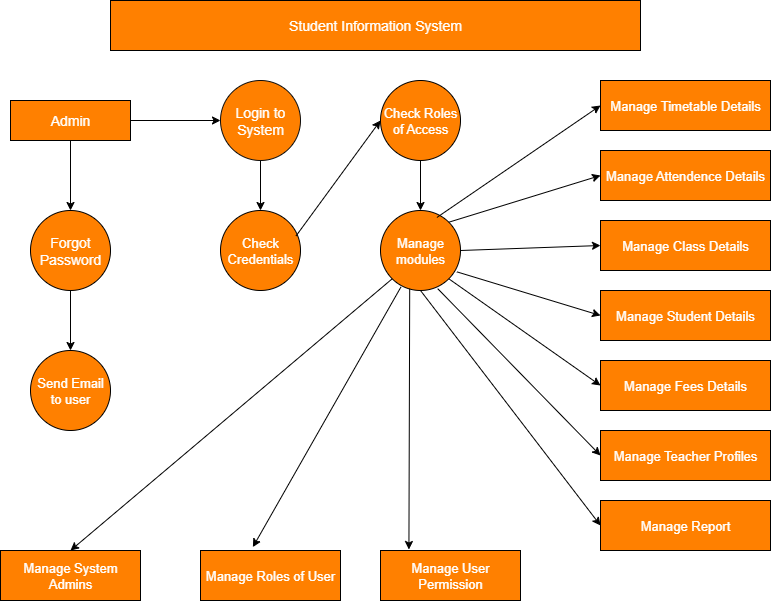

The diagram above was exported from draw.io. Its source (the exported page's mxGraphModel, read from the mxfile embedded in the PNG):
<mxGraphModel dx="1042" dy="562" grid="1" gridSize="10" guides="1" tooltips="1" connect="1" arrows="1" fold="1" page="1" pageScale="1" pageWidth="827" pageHeight="1169" math="0" shadow="0">
  <root>
    <mxCell id="0" />
    <mxCell id="1" parent="0" />
    <mxCell id="XhLNyS8Qf4iY-eQCNZRa-1" value="&lt;font style=&quot;color: rgb(255, 255, 255); font-size: 14px;&quot;&gt;Student Information System&lt;/font&gt;" style="rounded=0;whiteSpace=wrap;html=1;fillColor=#FF8000;" vertex="1" parent="1">
      <mxGeometry x="150" y="20" width="530" height="50" as="geometry" />
    </mxCell>
    <mxCell id="XhLNyS8Qf4iY-eQCNZRa-19" value="" style="edgeStyle=orthogonalEdgeStyle;rounded=0;orthogonalLoop=1;jettySize=auto;html=1;" edge="1" parent="1" source="XhLNyS8Qf4iY-eQCNZRa-2" target="XhLNyS8Qf4iY-eQCNZRa-3">
      <mxGeometry relative="1" as="geometry" />
    </mxCell>
    <mxCell id="XhLNyS8Qf4iY-eQCNZRa-20" value="" style="edgeStyle=orthogonalEdgeStyle;rounded=0;orthogonalLoop=1;jettySize=auto;html=1;" edge="1" parent="1" source="XhLNyS8Qf4iY-eQCNZRa-2" target="XhLNyS8Qf4iY-eQCNZRa-5">
      <mxGeometry relative="1" as="geometry" />
    </mxCell>
    <mxCell id="XhLNyS8Qf4iY-eQCNZRa-2" value="&lt;font style=&quot;color: rgb(255, 255, 255); font-size: 14px;&quot;&gt;Admin&lt;/font&gt;" style="rounded=0;whiteSpace=wrap;html=1;fillColor=#FF8000;" vertex="1" parent="1">
      <mxGeometry x="50" y="120" width="120" height="40" as="geometry" />
    </mxCell>
    <mxCell id="XhLNyS8Qf4iY-eQCNZRa-22" value="" style="edgeStyle=orthogonalEdgeStyle;rounded=0;orthogonalLoop=1;jettySize=auto;html=1;" edge="1" parent="1" source="XhLNyS8Qf4iY-eQCNZRa-3" target="XhLNyS8Qf4iY-eQCNZRa-6">
      <mxGeometry relative="1" as="geometry" />
    </mxCell>
    <mxCell id="XhLNyS8Qf4iY-eQCNZRa-3" value="&lt;font style=&quot;color: rgb(255, 255, 255); font-size: 14px;&quot;&gt;Login to System&lt;/font&gt;" style="ellipse;whiteSpace=wrap;html=1;aspect=fixed;strokeColor=light-dark(#0E0E0E,#EDEDED);fillColor=#FF8000;" vertex="1" parent="1">
      <mxGeometry x="260" y="100" width="80" height="80" as="geometry" />
    </mxCell>
    <mxCell id="XhLNyS8Qf4iY-eQCNZRa-23" value="" style="edgeStyle=orthogonalEdgeStyle;rounded=0;orthogonalLoop=1;jettySize=auto;html=1;" edge="1" parent="1" source="XhLNyS8Qf4iY-eQCNZRa-4" target="XhLNyS8Qf4iY-eQCNZRa-7">
      <mxGeometry relative="1" as="geometry" />
    </mxCell>
    <mxCell id="XhLNyS8Qf4iY-eQCNZRa-4" value="&lt;font style=&quot;color: rgb(255, 255, 255); font-size: 13px;&quot;&gt;Check Roles of Access&lt;/font&gt;" style="ellipse;whiteSpace=wrap;html=1;fillColor=#FF8000;" vertex="1" parent="1">
      <mxGeometry x="420" y="100" width="80" height="80" as="geometry" />
    </mxCell>
    <mxCell id="XhLNyS8Qf4iY-eQCNZRa-21" value="" style="edgeStyle=orthogonalEdgeStyle;rounded=0;orthogonalLoop=1;jettySize=auto;html=1;" edge="1" parent="1" source="XhLNyS8Qf4iY-eQCNZRa-5" target="XhLNyS8Qf4iY-eQCNZRa-8">
      <mxGeometry relative="1" as="geometry" />
    </mxCell>
    <mxCell id="XhLNyS8Qf4iY-eQCNZRa-5" value="&lt;font style=&quot;color: rgb(255, 255, 255); font-size: 14px;&quot;&gt;Forgot Password&lt;/font&gt;" style="ellipse;whiteSpace=wrap;html=1;fillColor=#FF8000;" vertex="1" parent="1">
      <mxGeometry x="70" y="230" width="80" height="80" as="geometry" />
    </mxCell>
    <mxCell id="XhLNyS8Qf4iY-eQCNZRa-6" value="&lt;font style=&quot;color: rgb(255, 255, 255); font-size: 13px;&quot;&gt;Check Credentials&lt;/font&gt;" style="ellipse;whiteSpace=wrap;html=1;fillColor=#FF8000;" vertex="1" parent="1">
      <mxGeometry x="260" y="230" width="80" height="80" as="geometry" />
    </mxCell>
    <mxCell id="XhLNyS8Qf4iY-eQCNZRa-7" value="&lt;font style=&quot;color: rgb(255, 255, 255); font-size: 13px;&quot;&gt;Manage modules&lt;/font&gt;" style="ellipse;whiteSpace=wrap;html=1;fillColor=#FF8000;" vertex="1" parent="1">
      <mxGeometry x="420" y="230" width="80" height="80" as="geometry" />
    </mxCell>
    <mxCell id="XhLNyS8Qf4iY-eQCNZRa-8" value="&lt;font style=&quot;color: rgb(255, 255, 255); font-size: 13px;&quot;&gt;Send Email to user&lt;/font&gt;" style="ellipse;whiteSpace=wrap;html=1;fillColor=#FF8000;" vertex="1" parent="1">
      <mxGeometry x="70" y="370" width="80" height="80" as="geometry" />
    </mxCell>
    <mxCell id="XhLNyS8Qf4iY-eQCNZRa-9" value="&lt;font style=&quot;color: rgb(255, 255, 255); font-size: 13px;&quot;&gt;Manage System Admins&lt;/font&gt;" style="whiteSpace=wrap;html=1;fillColor=#FF8000;" vertex="1" parent="1">
      <mxGeometry x="40" y="570" width="140" height="50" as="geometry" />
    </mxCell>
    <mxCell id="XhLNyS8Qf4iY-eQCNZRa-10" value="&lt;font style=&quot;color: rgb(255, 255, 255); font-size: 13px;&quot;&gt;Manage Roles of User&lt;/font&gt;" style="whiteSpace=wrap;html=1;fillColor=#FF8000;" vertex="1" parent="1">
      <mxGeometry x="240" y="570" width="140" height="50" as="geometry" />
    </mxCell>
    <mxCell id="XhLNyS8Qf4iY-eQCNZRa-11" value="&lt;font style=&quot;color: rgb(255, 255, 255); font-size: 13px;&quot;&gt;Manage User Permission&lt;/font&gt;" style="whiteSpace=wrap;html=1;fillColor=#FF8000;" vertex="1" parent="1">
      <mxGeometry x="420" y="570" width="140" height="50" as="geometry" />
    </mxCell>
    <mxCell id="XhLNyS8Qf4iY-eQCNZRa-12" value="&lt;font style=&quot;color: rgb(255, 255, 255); font-size: 13px;&quot;&gt;Manage Timetable Details&lt;/font&gt;" style="whiteSpace=wrap;html=1;fillColor=#FF8000;" vertex="1" parent="1">
      <mxGeometry x="640" y="100" width="170" height="50" as="geometry" />
    </mxCell>
    <mxCell id="XhLNyS8Qf4iY-eQCNZRa-13" value="&lt;font style=&quot;color: rgb(255, 255, 255); font-size: 13px;&quot;&gt;Manage Attendence Details&lt;/font&gt;" style="whiteSpace=wrap;html=1;fillColor=#FF8000;" vertex="1" parent="1">
      <mxGeometry x="640" y="170" width="170" height="50" as="geometry" />
    </mxCell>
    <mxCell id="XhLNyS8Qf4iY-eQCNZRa-14" value="&lt;font style=&quot;color: rgb(255, 255, 255); font-size: 13px;&quot;&gt;Manage Class Details&lt;/font&gt;" style="whiteSpace=wrap;html=1;fillColor=#FF8000;" vertex="1" parent="1">
      <mxGeometry x="640" y="240" width="170" height="50" as="geometry" />
    </mxCell>
    <mxCell id="XhLNyS8Qf4iY-eQCNZRa-15" value="&lt;font style=&quot;color: rgb(255, 255, 255); font-size: 13px;&quot;&gt;Manage Student Details&lt;/font&gt;" style="whiteSpace=wrap;html=1;fillColor=#FF8000;" vertex="1" parent="1">
      <mxGeometry x="640" y="310" width="170" height="50" as="geometry" />
    </mxCell>
    <mxCell id="XhLNyS8Qf4iY-eQCNZRa-16" value="&lt;font style=&quot;color: rgb(255, 255, 255); font-size: 13px;&quot;&gt;Manage Fees Details&lt;/font&gt;" style="whiteSpace=wrap;html=1;fillColor=#FF8000;" vertex="1" parent="1">
      <mxGeometry x="640" y="380" width="170" height="50" as="geometry" />
    </mxCell>
    <mxCell id="XhLNyS8Qf4iY-eQCNZRa-17" value="&lt;font style=&quot;color: rgb(255, 255, 255); font-size: 13px;&quot;&gt;Manage Teacher Profiles&lt;/font&gt;" style="whiteSpace=wrap;html=1;fillColor=#FF8000;" vertex="1" parent="1">
      <mxGeometry x="640" y="450" width="170" height="50" as="geometry" />
    </mxCell>
    <mxCell id="XhLNyS8Qf4iY-eQCNZRa-18" value="&lt;font style=&quot;color: rgb(255, 255, 255); font-size: 13px;&quot;&gt;Manage Report&lt;/font&gt;" style="whiteSpace=wrap;html=1;fillColor=#FF8000;" vertex="1" parent="1">
      <mxGeometry x="640" y="520" width="170" height="50" as="geometry" />
    </mxCell>
    <mxCell id="XhLNyS8Qf4iY-eQCNZRa-24" value="" style="endArrow=classic;html=1;rounded=0;entryX=0;entryY=0.5;entryDx=0;entryDy=0;exitX=0.945;exitY=0.317;exitDx=0;exitDy=0;exitPerimeter=0;" edge="1" parent="1" source="XhLNyS8Qf4iY-eQCNZRa-6" target="XhLNyS8Qf4iY-eQCNZRa-4">
      <mxGeometry width="50" height="50" relative="1" as="geometry">
        <mxPoint x="310" y="260" as="sourcePoint" />
        <mxPoint x="360" y="210" as="targetPoint" />
      </mxGeometry>
    </mxCell>
    <mxCell id="XhLNyS8Qf4iY-eQCNZRa-25" value="" style="edgeStyle=none;orthogonalLoop=1;jettySize=auto;html=1;rounded=0;entryX=0;entryY=0.5;entryDx=0;entryDy=0;exitX=0.705;exitY=0.087;exitDx=0;exitDy=0;exitPerimeter=0;" edge="1" parent="1" source="XhLNyS8Qf4iY-eQCNZRa-7" target="XhLNyS8Qf4iY-eQCNZRa-12">
      <mxGeometry width="100" relative="1" as="geometry">
        <mxPoint x="450" y="180" as="sourcePoint" />
        <mxPoint x="550" y="180" as="targetPoint" />
        <Array as="points" />
      </mxGeometry>
    </mxCell>
    <mxCell id="XhLNyS8Qf4iY-eQCNZRa-27" value="" style="edgeStyle=none;orthogonalLoop=1;jettySize=auto;html=1;rounded=0;entryX=0;entryY=0.5;entryDx=0;entryDy=0;exitX=1;exitY=0;exitDx=0;exitDy=0;" edge="1" parent="1" source="XhLNyS8Qf4iY-eQCNZRa-7" target="XhLNyS8Qf4iY-eQCNZRa-13">
      <mxGeometry width="100" relative="1" as="geometry">
        <mxPoint x="520" y="230" as="sourcePoint" />
        <mxPoint x="620" y="230" as="targetPoint" />
        <Array as="points" />
      </mxGeometry>
    </mxCell>
    <mxCell id="XhLNyS8Qf4iY-eQCNZRa-28" value="" style="edgeStyle=none;orthogonalLoop=1;jettySize=auto;html=1;rounded=0;entryX=0;entryY=0.5;entryDx=0;entryDy=0;exitX=1;exitY=0.5;exitDx=0;exitDy=0;" edge="1" parent="1" source="XhLNyS8Qf4iY-eQCNZRa-7" target="XhLNyS8Qf4iY-eQCNZRa-14">
      <mxGeometry width="100" relative="1" as="geometry">
        <mxPoint x="510" y="280" as="sourcePoint" />
        <mxPoint x="610" y="280" as="targetPoint" />
        <Array as="points" />
      </mxGeometry>
    </mxCell>
    <mxCell id="XhLNyS8Qf4iY-eQCNZRa-29" value="" style="edgeStyle=none;orthogonalLoop=1;jettySize=auto;html=1;rounded=0;entryX=0;entryY=0.5;entryDx=0;entryDy=0;exitX=0.955;exitY=0.767;exitDx=0;exitDy=0;exitPerimeter=0;" edge="1" parent="1" source="XhLNyS8Qf4iY-eQCNZRa-7" target="XhLNyS8Qf4iY-eQCNZRa-15">
      <mxGeometry width="100" relative="1" as="geometry">
        <mxPoint x="500" y="300" as="sourcePoint" />
        <mxPoint x="600" y="300" as="targetPoint" />
        <Array as="points" />
      </mxGeometry>
    </mxCell>
    <mxCell id="XhLNyS8Qf4iY-eQCNZRa-30" value="" style="edgeStyle=none;orthogonalLoop=1;jettySize=auto;html=1;rounded=0;entryX=0;entryY=0.5;entryDx=0;entryDy=0;exitX=1;exitY=1;exitDx=0;exitDy=0;" edge="1" parent="1" source="XhLNyS8Qf4iY-eQCNZRa-7" target="XhLNyS8Qf4iY-eQCNZRa-16">
      <mxGeometry width="100" relative="1" as="geometry">
        <mxPoint x="500" y="330" as="sourcePoint" />
        <mxPoint x="600" y="330" as="targetPoint" />
        <Array as="points" />
      </mxGeometry>
    </mxCell>
    <mxCell id="XhLNyS8Qf4iY-eQCNZRa-32" value="" style="edgeStyle=none;orthogonalLoop=1;jettySize=auto;html=1;rounded=0;entryX=0;entryY=0.5;entryDx=0;entryDy=0;exitX=0.715;exitY=0.977;exitDx=0;exitDy=0;exitPerimeter=0;" edge="1" parent="1" source="XhLNyS8Qf4iY-eQCNZRa-7" target="XhLNyS8Qf4iY-eQCNZRa-17">
      <mxGeometry width="100" relative="1" as="geometry">
        <mxPoint x="490" y="430" as="sourcePoint" />
        <mxPoint x="590" y="430" as="targetPoint" />
        <Array as="points" />
      </mxGeometry>
    </mxCell>
    <mxCell id="XhLNyS8Qf4iY-eQCNZRa-33" value="" style="edgeStyle=none;orthogonalLoop=1;jettySize=auto;html=1;rounded=0;entryX=0;entryY=0.5;entryDx=0;entryDy=0;exitX=0.5;exitY=1;exitDx=0;exitDy=0;" edge="1" parent="1" source="XhLNyS8Qf4iY-eQCNZRa-7" target="XhLNyS8Qf4iY-eQCNZRa-18">
      <mxGeometry width="100" relative="1" as="geometry">
        <mxPoint x="440" y="390" as="sourcePoint" />
        <mxPoint x="540" y="390" as="targetPoint" />
        <Array as="points" />
      </mxGeometry>
    </mxCell>
    <mxCell id="XhLNyS8Qf4iY-eQCNZRa-36" value="" style="edgeStyle=none;orthogonalLoop=1;jettySize=auto;html=1;rounded=0;entryX=0.203;entryY=-0.02;entryDx=0;entryDy=0;exitX=0.365;exitY=0.977;exitDx=0;exitDy=0;exitPerimeter=0;entryPerimeter=0;" edge="1" parent="1" source="XhLNyS8Qf4iY-eQCNZRa-7" target="XhLNyS8Qf4iY-eQCNZRa-11">
      <mxGeometry width="100" relative="1" as="geometry">
        <mxPoint x="250" y="450" as="sourcePoint" />
        <mxPoint x="350" y="450" as="targetPoint" />
        <Array as="points" />
      </mxGeometry>
    </mxCell>
    <mxCell id="XhLNyS8Qf4iY-eQCNZRa-37" value="" style="edgeStyle=none;orthogonalLoop=1;jettySize=auto;html=1;rounded=0;exitX=0.255;exitY=0.957;exitDx=0;exitDy=0;exitPerimeter=0;entryX=0.374;entryY=-0.068;entryDx=0;entryDy=0;entryPerimeter=0;" edge="1" parent="1" source="XhLNyS8Qf4iY-eQCNZRa-7" target="XhLNyS8Qf4iY-eQCNZRa-10">
      <mxGeometry width="100" relative="1" as="geometry">
        <mxPoint x="260" y="460" as="sourcePoint" />
        <mxPoint x="360" y="460" as="targetPoint" />
        <Array as="points" />
      </mxGeometry>
    </mxCell>
    <mxCell id="XhLNyS8Qf4iY-eQCNZRa-38" value="" style="edgeStyle=none;orthogonalLoop=1;jettySize=auto;html=1;rounded=0;exitX=0;exitY=1;exitDx=0;exitDy=0;entryX=0.5;entryY=0;entryDx=0;entryDy=0;" edge="1" parent="1" source="XhLNyS8Qf4iY-eQCNZRa-7" target="XhLNyS8Qf4iY-eQCNZRa-9">
      <mxGeometry width="100" relative="1" as="geometry">
        <mxPoint x="250" y="440" as="sourcePoint" />
        <mxPoint x="350" y="440" as="targetPoint" />
        <Array as="points" />
      </mxGeometry>
    </mxCell>
  </root>
</mxGraphModel>